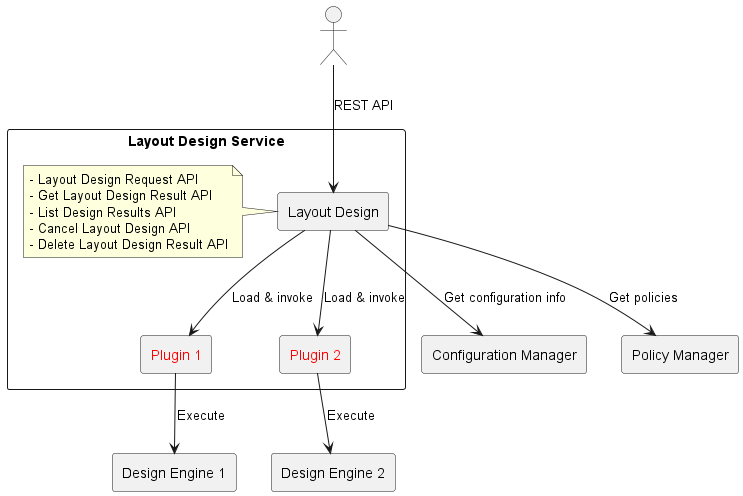

The diagram above was rendered by PlantUML. Its source (embedded in the PNG):
@startuml "01_system"

actor " " as consumer
rectangle "Layout Design Service" as layout_design_function {
    rectangle "Layout Design" as layout_design
    note left of layout_design
        - Layout Design Request API
        - Get Layout Design Result API
        - List Design Results API
        - Cancel Layout Design API
        - Delete Layout Design Result API
    end note
    rectangle "<color:red>Plugin 1</color>" as plugin_1
    rectangle "<color:red>Plugin 2</color>" as plugin_2
}
rectangle "Configuration Manager" as configuration_manager
rectangle "Policy Manager" as policy_manager
rectangle "Design Engine 1" as design_engine_1
rectangle "Design Engine 2" as design_engine_2

consumer --> layout_design: REST API
layout_design --> configuration_manager: Get configuration info
layout_design --> policy_manager: Get policies
layout_design --> plugin_1: Load & invoke
plugin_1 --> design_engine_1: Execute
layout_design --> plugin_2: Load & invoke
plugin_2 --> design_engine_2: Execute

@enduml